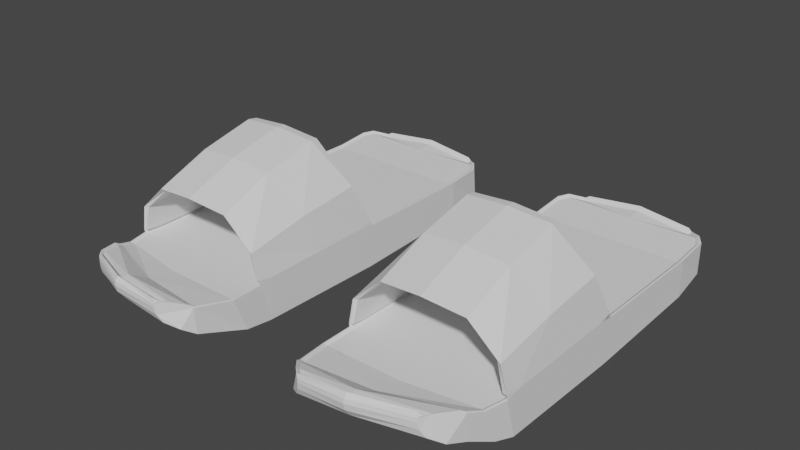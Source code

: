 # Source: sandal.blend  (saved by Blender 3.1.7; exported with 4.5.12 LTS)
import bpy
from mathutils import Matrix  # noqa: F401  (used for matrix-valued properties, if any)

bpy.ops.wm.read_factory_settings(use_empty=True)
scene = bpy.context.scene
scene.name = 'Scene'

# ---- collections
col_collection = bpy.data.collections.new('Collection'); scene.collection.children.link(col_collection)

# ---- world
world_world = bpy.data.worlds.new('World'); scene.world = world_world
world_world.use_nodes = True; world_world.node_tree.nodes.clear()
_N = world_world.node_tree.nodes; _L = world_world.node_tree.links
n0 = _N.new('ShaderNodeOutputWorld'); n0.name = 'World Output'; n0.location = (300, 300)
n1 = _N.new('ShaderNodeBackground'); n1.name = 'Background'; n1.location = (10, 300)
n1.inputs[0].default_value = (0.05088, 0.05088, 0.05088, 1.0)
_L.new(n1.outputs[0], n0.inputs[0])
n0.is_active_output = True
world_world.color = (0.05088, 0.05088, 0.05088)
world_world.use_sun_shadow = False
world_world.sun_shadow_jitter_overblur = 0.0

# ---- meshes
me_cube_001 = bpy.data.meshes.new('Cube.001')
me_cube_001.from_pydata([(0.9412, -0.5193, -0.4669), (1.0, 0.1628, -0.6959), (1.0, 0.7579, -0.5682), (0.888, -0.6521, 0.04623), (1.0, -0.4403, -0.5885), (0.955, 0.9482, -0.4158), (1.0, -0.1387, -0.6422), (1.0, -0.1591, 0.7946), (0.653, -0.8071, 1.089), (0.6469, -0.8091, 0.9637), (0.8428, -0.7447, 0.316), (0.6594, -0.8051, 0.7569), (0.7096, -0.7893, 0.5199), (0.6744, 1.027, 0.4549), (0.6854, 1.025, 0.5996), (0.9492, 0.9507, -0.4053), (0.674, 1.027, 0.2875), (0.8027, 1.001, -0.1886), (0.7082, 1.02, 0.06495), (0.0, -0.5674, -0.4669), (0.0, 0.1628, -0.6959), (0.0, 0.7579, -0.5682), (0.0, -0.7554, 0.04623), (0.0, -0.4403, -0.5885), (0.0, 0.9345, -0.4158), (0.0, -0.1387, -0.6422), (0.0, -0.8868, 1.376), (0.0, -0.9017, 1.241), (0.0, -0.8399, 0.4689), (0.0, -0.875, 0.6727), (0.0, -0.8987, 0.9098), (0.0, -0.9046, 1.117), (0.0, 1.03, 0.9184), (0.0, 1.062, 0.7577), (0.0, 1.066, 0.6131), (0.0, 0.9378, -0.4053), (0.0, 1.014, -0.03046), (0.0, 1.053, 0.2231), (0.0, 1.066, 0.4456), (0.9492, -0.4829, 0.6717), (0.8899, -0.5753, 0.6662), (0.0, -0.6234, 0.6662), (0.9492, 0.7336, 0.6536), (0.9492, 0.1684, 0.6973), (0.0, 0.1684, 0.6973), (0.9492, 0.8908, 0.7497), (0.0, 0.7336, 0.6536), (0.8358, -0.6468, 0.8577), (0.0, -0.748, 0.8577), (0.9492, -0.1573, 0.6845), (0.0, -0.4829, 0.6717), (0.0, 0.8908, 0.7497), (0.0, -0.1573, 0.6845), (0.72, -0.7614, 1.107), (0.8177, -0.6733, 0.9809), (0.0, -0.8385, 1.257), (0.6585, -0.7822, 1.104), (0.0, -0.87, 1.254), (0.0, 0.9345, 0.7817), (0.874, 0.9433, 0.7817), (0.7343, 0.987, 0.6508), (0.0, -0.7755, 0.9809), (0.0, 1.007, 0.8057), (0.9073, -0.5838, 0.7125), (0.9406, -0.5822, 0.6891), (0.9239, -0.5848, 0.7326), (0.9361, -0.5842, 0.724), (1.0, 0.173, 0.7362), (0.9688, 0.1703, 0.7399), (1.0, 0.1062, 0.8051), (0.9962, 0.1692, 0.8747), (0.9958, 0.1728, 0.7629), (0.9844, 0.1718, 0.7642), (1.0, 0.751, 0.6914), (0.9687, 0.7401, 0.6956), (0.9958, 0.7494, 0.7182), (0.9844, 0.7454, 0.7198), (0.8507, -0.6443, 0.8857), (0.8835, -0.6581, 0.8847), (0.8669, -0.6514, 0.9169), (0.8789, -0.6565, 0.9166), (0.9718, -0.4868, 0.7206), (1.0, -0.4884, 0.6955), (0.9939, -0.4921, 0.8486), (1.0, -0.4244, 0.7842), (0.9859, -0.4888, 0.7396), (0.9962, -0.4893, 0.7304), (0.9975, 0.9132, 0.7904), (0.9685, 0.8985, 0.7919), (0.9945, 0.9105, 0.8165), (0.9839, 0.9051, 0.8171), (0.8517, -0.6749, 1.009), (0.8341, -0.6779, 1.024), (0.8531, -0.6793, 1.043), (0.8467, -0.6804, 1.049), (0.7312, -0.7662, 1.148), (0.725, -0.7737, 1.159), (0.7383, -0.7707, 1.178), (0.736, -0.7734, 1.182), (0.6686, -0.8022, 1.155), (0.6675, -0.7873, 1.145), (0.6212, -0.8035, 1.239), (0.6743, -0.7984, 1.179), (0.6739, -0.7929, 1.175), (0.9211, 0.9416, 0.8191), (0.8896, 0.9511, 0.8221), (0.9154, 0.9513, 0.8469), (0.9039, 0.9548, 0.848), (0.7457, 0.9957, 0.6935), (0.6912, 1.024, 0.6117), (0.6976, 1.011, 0.7739), (0.7449, 1.004, 0.7069), (0.725, 1.015, 0.677), (-1.0, -0.5674, -0.4669), (-1.0, 0.1628, -0.6959), (-1.0, 0.7579, -0.5682), (-0.8995, -0.7857, 0.04623), (-1.0, -0.4403, -0.5885), (-0.955, 0.9482, -0.4158), (-1.0, -0.1387, -0.6422), (-1.0, -0.1591, 0.7946), (-0.6174, -0.894, 1.089), (-0.6105, -0.8956, 0.9637), (-0.8306, -0.8417, 0.316), (-0.6245, -0.8923, 0.7569), (-0.6807, -0.8792, 0.5199), (-0.6744, 1.027, 0.4549), (-0.6854, 1.025, 0.5996), (-0.9492, 0.9507, -0.4053), (-0.674, 1.027, 0.2875), (-0.8027, 1.001, -0.1886), (-0.7082, 1.02, 0.06495), (-0.9492, -0.4829, 0.6717), (-0.9492, -0.6234, 0.6662), (-0.9492, 0.7336, 0.6536), (-0.9492, 0.1684, 0.6973), (-0.9492, 0.8908, 0.7497), (-0.8499, -0.7778, 0.8577), (-0.9492, -0.1573, 0.6845), (-0.7023, -0.8521, 1.107), (-0.8212, -0.8031, 0.9809), (-0.633, -0.8696, 1.104), (-0.874, 0.9433, 0.7817), (-0.7343, 0.987, 0.6508), (-0.9668, -0.632, 0.7125), (-1.0, -0.6303, 0.6891), (-0.9834, -0.6329, 0.7326), (-0.9955, -0.6323, 0.724), (-1.0, 0.173, 0.7362), (-0.9688, 0.1703, 0.7399), (-1.0, 0.1062, 0.8051), (-0.9962, 0.1692, 0.8747), (-0.9958, 0.1728, 0.7629), (-0.9844, 0.1718, 0.7642), (-1.0, 0.751, 0.6914), (-0.9687, 0.7401, 0.6956), (-0.9958, 0.7494, 0.7182), (-0.9844, 0.7454, 0.7198), (-0.8657, -0.7761, 0.8857), (-0.8925, -0.7914, 0.8847), (-0.8788, -0.7839, 0.9169), (-0.8887, -0.7895, 0.9166), (-0.9718, -0.4868, 0.7206), (-1.0, -0.4884, 0.6955), (-0.9939, -0.4921, 0.8486), (-1.0, -0.4244, 0.7842), (-0.9859, -0.4888, 0.7396), (-0.9962, -0.4893, 0.7304), (-0.9975, 0.9132, 0.7904), (-0.9685, 0.8985, 0.7919), (-0.9945, 0.9105, 0.8165), (-0.9839, 0.9051, 0.8171), (-0.8542, -0.8064, 1.009), (-0.8356, -0.8085, 1.024), (-0.8539, -0.8108, 1.043), (-0.8471, -0.8116, 1.049), (-0.7114, -0.8574, 1.148), (-0.7022, -0.8645, 1.159), (-0.7166, -0.8622, 1.178), (-0.7133, -0.8648, 1.182), (-0.6348, -0.8899, 1.155), (-0.6398, -0.8751, 1.145), (-0.5874, -0.8888, 1.239), (-0.642, -0.8864, 1.179), (-0.6438, -0.881, 1.175), (-0.9211, 0.9416, 0.8191), (-0.8896, 0.9511, 0.8221), (-0.9154, 0.9513, 0.8469), (-0.9039, 0.9548, 0.848), (-0.7457, 0.9957, 0.6935), (-0.6912, 1.024, 0.6117), (-0.6976, 1.011, 0.7739), (-0.7449, 1.004, 0.7069), (-0.725, 1.015, 0.677), (0.5323, -0.009247, 3.693), (0.5323, -0.5049, 2.595), (1.0, -0.1591, 0.7946), (0.5323, -0.2618, 3.281), (0.9175, -0.2104, 2.038), (0.9175, -0.4982, 1.688), (0.9175, 0.08211, 2.25), (-5.294e-23, -0.02189, 3.825), (-5.294e-23, -0.5175, 2.727), (-5.294e-23, -0.2744, 3.413), (1.0, 0.1062, 0.8051), (0.9962, 0.1692, 0.8747), (0.9939, -0.4921, 0.8486), (1.0, -0.4244, 0.7842), (-0.5323, -0.009247, 3.693), (-0.5323, -0.5049, 2.595), (-1.0, -0.1591, 0.7946), (-0.5323, -0.2618, 3.281), (-0.9175, -0.2104, 2.038), (-0.9175, -0.4982, 1.688), (-0.9175, 0.08211, 2.25), (-1.0, 0.1062, 0.8051), (-0.9962, 0.1692, 0.8747), (-0.9939, -0.4921, 0.8486), (-1.0, -0.4244, 0.7842), (0.5123, 0.02931, 3.668), (0.5018, -0.4686, 2.579), (0.9501, -0.1574, 0.7913), (0.5033, -0.2259, 3.261), (0.8701, -0.1969, 2.029), (0.8686, -0.4898, 1.682), (0.8694, 0.09229, 2.241), (1.642e-09, 0.02075, 3.799), (-8.361e-10, -0.4704, 2.71), (9.703e-10, -0.2296, 3.391), (0.9501, 0.1073, 0.802), (0.9463, 0.1703, 0.8717), (0.9441, -0.4899, 0.8449), (0.9502, -0.4222, 0.7805), (-0.5123, 0.02931, 3.668), (-0.5018, -0.4686, 2.579), (-0.9501, -0.1574, 0.7913), (-0.5033, -0.2259, 3.261), (-0.8701, -0.1969, 2.029), (-0.8686, -0.4898, 1.682), (-0.8694, 0.09229, 2.241), (-0.9501, 0.1073, 0.802), (-0.9463, 0.1703, 0.8717), (-0.9441, -0.4899, 0.8449), (-0.9502, -0.4222, 0.7805)], [], [(88, 105, 59, 45), (23, 4, 0, 19), (0, 64, 78, 3), (21, 2, 1, 20), (24, 5, 2, 21), (3, 78, 91, 96, 99, 8, 9, 11, 12, 10), (92, 77, 47, 54), (19, 0, 3, 22), (77, 63, 40, 47), (15, 17, 18, 16, 13, 14, 109, 104, 87, 5), (25, 6, 4, 23), (38, 34, 13, 16), (20, 1, 6, 25), (7, 69, 68, 43, 49), (22, 3, 10, 28), (28, 10, 12, 29), (29, 12, 11, 30), (30, 11, 9, 31), (105, 108, 60, 59), (108, 110, 32, 62, 60), (33, 14, 13, 34), (1, 67, 70, 69, 7, 6), (6, 7, 84, 83, 82, 4), (35, 15, 5, 24), (18, 37, 38, 16), (17, 36, 37, 18), (15, 35, 36, 17), (74, 88, 45, 42), (26, 101, 100, 56, 57), (95, 92, 54, 53), (99, 101, 26, 27, 8), (5, 87, 73, 2), (100, 95, 53, 56), (4, 82, 64, 0), (32, 110, 109, 14, 33), (9, 8, 27, 31), (81, 84, 7, 49, 39), (52, 49, 43, 44), (58, 59, 60, 62), (59, 58, 51, 45), (53, 55, 57, 56), (54, 61, 55, 53), (49, 52, 50, 39), (40, 41, 48, 47), (45, 51, 46, 42), (42, 46, 44, 43), (39, 50, 41, 40), (47, 48, 61, 54), (68, 74, 42, 43), (2, 73, 67, 1), (67, 71, 72, 68, 69, 70), (81, 85, 86, 82, 83, 84), (99, 102, 101), (102, 103, 101), (103, 100, 101), (108, 111, 110), (111, 112, 110), (112, 109, 110), (81, 63, 65, 85), (85, 65, 66, 86), (86, 66, 64, 82), (74, 68, 72, 76), (76, 72, 71, 75), (75, 71, 67, 73), (88, 74, 76, 90), (90, 76, 75, 89), (89, 75, 73, 87), (63, 77, 79, 65), (65, 79, 80, 66), (66, 80, 78, 64), (96, 91, 93, 98), (98, 93, 94, 97), (97, 94, 92, 95), (99, 96, 98, 102), (102, 98, 97, 103), (103, 97, 95, 100), (91, 78, 80, 93), (93, 80, 79, 94), (94, 79, 77, 92), (104, 109, 112, 106), (106, 112, 111, 107), (107, 111, 108, 105), (87, 104, 106, 89), (89, 106, 107, 90), (90, 107, 105, 88), (63, 81, 39, 40), (169, 136, 142, 186), (23, 19, 113, 117), (113, 116, 159, 145), (21, 20, 114, 115), (24, 21, 115, 118), (116, 123, 125, 124, 122, 121, 180, 177, 172, 159), (173, 140, 137, 158), (19, 22, 116, 113), (158, 137, 133, 144), (128, 118, 168, 185, 190, 127, 126, 129, 131, 130), (25, 23, 117, 119), (38, 129, 126, 34), (20, 25, 119, 114), (120, 138, 135, 149, 150), (22, 28, 123, 116), (28, 29, 125, 123), (29, 30, 124, 125), (30, 31, 122, 124), (186, 142, 143, 189), (189, 143, 62, 32, 191), (33, 34, 126, 127), (114, 119, 120, 150, 151, 148), (119, 117, 163, 164, 165, 120), (35, 24, 118, 128), (131, 129, 38, 37), (130, 131, 37, 36), (128, 130, 36, 35), (155, 134, 136, 169), (26, 57, 141, 181, 182), (176, 139, 140, 173), (180, 121, 27, 26, 182), (118, 115, 154, 168), (181, 141, 139, 176), (117, 113, 145, 163), (32, 33, 127, 190, 191), (122, 31, 27, 121), (162, 132, 138, 120, 165), (52, 44, 135, 138), (58, 62, 143, 142), (142, 136, 51, 58), (139, 141, 57, 55), (140, 139, 55, 61), (138, 132, 50, 52), (133, 137, 48, 41), (136, 134, 46, 51), (134, 135, 44, 46), (132, 133, 41, 50), (137, 140, 61, 48), (149, 135, 134, 155), (115, 114, 148, 154), (148, 151, 150, 149, 153, 152), (162, 165, 164, 163, 167, 166), (180, 182, 183), (183, 182, 184), (184, 182, 181), (189, 191, 192), (192, 191, 193), (193, 191, 190), (162, 166, 146, 144), (166, 167, 147, 146), (167, 163, 145, 147), (155, 157, 153, 149), (157, 156, 152, 153), (156, 154, 148, 152), (169, 171, 157, 155), (171, 170, 156, 157), (170, 168, 154, 156), (144, 146, 160, 158), (146, 147, 161, 160), (147, 145, 159, 161), (177, 179, 174, 172), (179, 178, 175, 174), (178, 176, 173, 175), (180, 183, 179, 177), (183, 184, 178, 179), (184, 181, 176, 178), (172, 174, 161, 159), (174, 175, 160, 161), (175, 173, 158, 160), (185, 187, 193, 190), (187, 188, 192, 193), (188, 186, 189, 192), (168, 170, 187, 185), (170, 171, 188, 187), (171, 169, 186, 188), (144, 133, 132, 162), (196, 204, 205, 200, 198), (198, 200, 194, 197), (199, 198, 197, 195), (206, 207, 196, 198, 199), (197, 194, 201, 203), (195, 197, 203, 202), (210, 212, 214, 216, 215), (212, 211, 208, 214), (213, 209, 211, 212), (217, 213, 212, 210, 218), (211, 203, 201, 208), (209, 202, 203, 211), (221, 223, 225, 230, 229), (223, 222, 219, 225), (224, 220, 222, 223), (231, 224, 223, 221, 232), (222, 228, 226, 219), (220, 227, 228, 222), (235, 240, 241, 239, 237), (237, 239, 233, 236), (238, 237, 236, 234), (242, 243, 235, 237, 238), (236, 233, 226, 228), (234, 236, 228, 227), (199, 195, 220, 224), (194, 200, 225, 219), (201, 194, 219, 226), (195, 202, 227, 220), (205, 204, 229, 230), (207, 206, 231, 232), (204, 196, 221, 229), (200, 205, 230, 225), (196, 207, 232, 221), (206, 199, 224, 231), (209, 213, 238, 234), (214, 208, 233, 239), (208, 201, 226, 233), (202, 209, 234, 227), (215, 216, 241, 240), (217, 218, 243, 242), (210, 215, 240, 235), (216, 214, 239, 241), (218, 210, 235, 243), (213, 217, 242, 238)])
_uv = me_cube_001.uv_layers.new(name='UVMap')
_uv.uv.foreach_set('vector', [0.625, 0.5257, 0.625, 0.5214, 0.625, 0.5214, 0.625, 0.5257, 0.25, 0.6881, 0.375, 0.6881, 0.375, 0.7045, 0.25, 0.7045, 0.375, 0.7045, 0.6075, 0.7045, 0.6016, 0.7319, 0.375, 0.7319, 0.25, 0.5526, 0.375, 0.5526, 0.375, 0.6122, 0.25, 0.6122, 0.25, 0.5257, 0.375, 0.5257, 0.375, 0.5526, 0.25, 0.5526, 0.375, 0.7319, 0.6016, 0.7319, 0.6104, 0.7351, 0.5765, 0.7449, 0.541, 0.7491, 0.5134, 0.75, 0.4753, 0.75, 0.4252, 0.7485, 0.3885, 0.7449, 0.375, 0.7402, 0.625, 0.7366, 0.625, 0.7315, 0.625, 0.7319, 0.625, 0.7366, 0.25, 0.7045, 0.375, 0.7045, 0.375, 0.7319, 0.25, 0.7319, 0.625, 0.7308, 0.625, 0.7051, 0.625, 0.7045, 0.625, 0.7319, 0.375, 0.525, 0.384, 0.5123, 0.4295, 0.5031, 0.507, 0.5, 0.5695, 0.5, 0.5973, 0.5029, 0.5988, 0.5035, 0.6159, 0.5213, 0.6111, 0.5257, 0.375, 0.5257, 0.25, 0.6502, 0.375, 0.6502, 0.375, 0.6881, 0.25, 0.6881, 0.507, 0.375, 0.5695, 0.375, 0.5695, 0.5, 0.507, 0.5, 0.25, 0.6122, 0.375, 0.6122, 0.375, 0.6502, 0.25, 0.6502, 0.625, 0.6502, 0.625, 0.6199, 0.625, 0.6122, 0.625, 0.6122, 0.625, 0.6502, 0.25, 0.7319, 0.375, 0.7319, 0.375, 0.7402, 0.25, 0.7402, 0.25, 0.7402, 0.375, 0.7402, 0.375, 0.7464, 0.25, 0.7464, 0.25, 0.7464, 0.375, 0.7464, 0.375, 0.75, 0.25, 0.75, 0.4121, 0.875, 0.4121, 0.75, 0.4753, 0.75, 0.4753, 0.875, 0.625, 0.5214, 0.6176, 0.5107, 0.6176, 0.5107, 0.625, 0.5214, 0.625, 0.5, 0.625, 0.4892, 0.625, 0.375, 0.625, 0.375, 0.625, 0.5, 0.5904, 0.375, 0.5904, 0.5, 0.5695, 0.5, 0.5695, 0.375, 0.375, 0.6122, 0.6131, 0.6122, 0.6366, 0.6126, 0.625, 0.6199, 0.625, 0.6502, 0.375, 0.6502, 0.375, 0.6502, 0.625, 0.6502, 0.625, 0.6804, 0.6367, 0.688, 0.6093, 0.6881, 0.375, 0.6881, 0.25, 0.525, 0.375, 0.525, 0.375, 0.5257, 0.25, 0.5257, 0.4241, 0.5, 0.4241, 0.375, 0.507, 0.375, 0.507, 0.5, 0.375, 0.5093, 0.25, 0.5093, 0.25, 0.5, 0.375, 0.5, 0.375, 0.525, 0.25, 0.525, 0.25, 0.5093, 0.375, 0.5093, 0.625, 0.5526, 0.625, 0.5257, 0.625, 0.5257, 0.625, 0.5526, 0.5547, 0.875, 0.5547, 0.7626, 0.5547, 0.75, 0.5547, 0.75, 0.5547, 0.875, 0.6101, 0.7433, 0.625, 0.7366, 0.625, 0.7366, 0.6101, 0.7433, 0.5339, 0.75, 0.5547, 0.7626, 0.5547, 0.875, 0.5134, 0.875, 0.5134, 0.75, 0.375, 0.5257, 0.6111, 0.5257, 0.6115, 0.5526, 0.375, 0.5526, 0.5692, 0.7482, 0.6101, 0.7433, 0.6101, 0.7433, 0.5692, 0.7482, 0.375, 0.6881, 0.6093, 0.6881, 0.6075, 0.7045, 0.375, 0.7045, 0.625, 0.375, 0.625, 0.4892, 0.593, 0.5, 0.5904, 0.5, 0.5904, 0.375, 0.4753, 0.75, 0.5134, 0.75, 0.5134, 0.875, 0.4753, 0.875, 0.625, 0.6881, 0.625, 0.6804, 0.625, 0.6502, 0.625, 0.6502, 0.625, 0.6881, 0.0, 0.0, 0.0, 0.0, 0.0, 0.0, 0.0, 0.0, 0.75, 0.5214, 0.625, 0.5214, 0.625, 0.5134, 0.75, 0.5134, 0.625, 0.5214, 0.75, 0.5214, 0.75, 0.5257, 0.625, 0.5257, 0.625, 0.75, 0.625, 0.875, 0.5547, 0.875, 0.5547, 0.75, 0.625, 0.7366, 0.75, 0.7366, 0.75, 0.7416, 0.625, 0.7416, 0.0, 0.0, 0.0, 0.0, 0.0, 0.0, 0.0, 0.0, 0.625, 0.7045, 0.75, 0.7045, 0.75, 0.7319, 0.625, 0.7319, 0.625, 0.5257, 0.75, 0.5257, 0.75, 0.5526, 0.625, 0.5526, 0.625, 0.5526, 0.75, 0.5526, 0.75, 0.6122, 0.625, 0.6122, 0.625, 0.6881, 0.75, 0.6881, 0.75, 0.7045, 0.625, 0.7045, 0.625, 0.7319, 0.75, 0.7319, 0.75, 0.7366, 0.625, 0.7366, 0.625, 0.6122, 0.625, 0.5526, 0.625, 0.5526, 0.625, 0.6122, 0.375, 0.5526, 0.6115, 0.5526, 0.6131, 0.6122, 0.375, 0.6122, 0.625, 0.612, 0.625, 0.6122, 0.625, 0.6122, 0.625, 0.6122, 0.625, 0.6199, 0.625, 0.6124, 0.625, 0.6881, 0.625, 0.6881, 0.625, 0.6881, 0.625, 0.6881, 0.625, 0.6879, 0.625, 0.6804, 0.5339, 0.75, 0.5412, 0.75, 0.5547, 0.7626, 0.5412, 0.75, 0.5404, 0.75, 0.5547, 0.7626, 0.5404, 0.75, 0.5317, 0.75, 0.5547, 0.7626, 0.6118, 0.5023, 0.6143, 0.5, 0.625, 0.4892, 0.6143, 0.5, 0.6073, 0.5, 0.625, 0.4892, 0.6073, 0.5, 0.593, 0.5, 0.625, 0.4892, 0.625, 0.6881, 0.625, 0.7049, 0.625, 0.7045, 0.625, 0.6881, 0.625, 0.6881, 0.625, 0.7045, 0.6141, 0.7047, 0.6157, 0.6881, 0.6157, 0.6881, 0.6141, 0.7047, 0.6075, 0.7045, 0.6093, 0.6881, 0.625, 0.5526, 0.625, 0.6122, 0.625, 0.6122, 0.625, 0.5525, 0.625, 0.5525, 0.625, 0.6122, 0.6175, 0.6123, 0.6166, 0.5527, 0.6166, 0.5527, 0.6175, 0.6123, 0.6131, 0.6122, 0.6115, 0.5526, 0.625, 0.5257, 0.625, 0.5526, 0.625, 0.5525, 0.625, 0.5257, 0.625, 0.5257, 0.625, 0.5525, 0.6166, 0.5527, 0.6163, 0.5258, 0.6163, 0.5258, 0.6166, 0.5527, 0.6115, 0.5526, 0.6111, 0.5257, 0.625, 0.7051, 0.625, 0.7308, 0.625, 0.7312, 0.625, 0.7045, 0.625, 0.7045, 0.625, 0.7312, 0.6095, 0.732, 0.6141, 0.7047, 0.6141, 0.7047, 0.6095, 0.732, 0.6016, 0.7319, 0.6075, 0.7045, 0.5765, 0.7449, 0.6104, 0.7351, 0.6153, 0.7358, 0.5886, 0.7443, 0.5886, 0.7443, 0.6153, 0.7358, 0.6251, 0.7364, 0.6095, 0.7434, 0.6095, 0.7434, 0.6251, 0.7364, 0.625, 0.7366, 0.6101, 0.7433, 0.541, 0.7491, 0.5765, 0.7449, 0.5886, 0.7443, 0.5516, 0.7487, 0.5516, 0.7487, 0.5886, 0.7443, 0.6095, 0.7434, 0.5685, 0.7483, 0.5685, 0.7483, 0.6095, 0.7434, 0.6101, 0.7433, 0.5692, 0.7482, 0.6104, 0.7351, 0.6016, 0.7319, 0.6095, 0.732, 0.6153, 0.7358, 0.6153, 0.7358, 0.6095, 0.732, 0.625, 0.7312, 0.6251, 0.7364, 0.6251, 0.7364, 0.625, 0.7312, 0.625, 0.7315, 0.625, 0.7366, 0.6159, 0.5213, 0.5988, 0.5035, 0.6068, 0.5069, 0.6198, 0.521, 0.6198, 0.521, 0.6068, 0.5069, 0.6172, 0.5101, 0.6251, 0.5217, 0.6251, 0.5217, 0.6172, 0.5101, 0.6176, 0.5107, 0.625, 0.5214, 0.6111, 0.5257, 0.6159, 0.5213, 0.6198, 0.521, 0.6163, 0.5258, 0.6163, 0.5258, 0.6198, 0.521, 0.6251, 0.5217, 0.625, 0.5257, 0.625, 0.5257, 0.6251, 0.5217, 0.625, 0.5214, 0.625, 0.5257, 0.625, 0.7049, 0.625, 0.6881, 0.625, 0.6881, 0.625, 0.7045, 0.625, 0.5257, 0.625, 0.5257, 0.625, 0.5214, 0.625, 0.5214, 0.25, 0.6881, 0.25, 0.7045, 0.375, 0.7045, 0.375, 0.6881, 0.375, 0.7045, 0.375, 0.7319, 0.6016, 0.7319, 0.6075, 0.7045, 0.25, 0.5526, 0.25, 0.6122, 0.375, 0.6122, 0.375, 0.5526, 0.25, 0.5257, 0.25, 0.5526, 0.375, 0.5526, 0.375, 0.5257, 0.375, 0.7319, 0.375, 0.7402, 0.3885, 0.7449, 0.4252, 0.7485, 0.4753, 0.75, 0.5134, 0.75, 0.541, 0.7491, 0.5765, 0.7449, 0.6104, 0.7351, 0.6016, 0.7319, 0.625, 0.7366, 0.625, 0.7366, 0.625, 0.7319, 0.625, 0.7315, 0.25, 0.7045, 0.25, 0.7319, 0.375, 0.7319, 0.375, 0.7045, 0.625, 0.7308, 0.625, 0.7319, 0.625, 0.7045, 0.625, 0.7051, 0.375, 0.525, 0.375, 0.5257, 0.6111, 0.5257, 0.6159, 0.5213, 0.5988, 0.5035, 0.5973, 0.5029, 0.5695, 0.5, 0.507, 0.5, 0.4295, 0.5031, 0.384, 0.5123, 0.25, 0.6502, 0.25, 0.6881, 0.375, 0.6881, 0.375, 0.6502, 0.507, 0.375, 0.507, 0.5, 0.5695, 0.5, 0.5695, 0.375, 0.25, 0.6122, 0.25, 0.6502, 0.375, 0.6502, 0.375, 0.6122, 0.625, 0.6502, 0.625, 0.6502, 0.625, 0.6122, 0.625, 0.6122, 0.625, 0.6199, 0.25, 0.7319, 0.25, 0.7402, 0.375, 0.7402, 0.375, 0.7319, 0.25, 0.7402, 0.25, 0.7464, 0.375, 0.7464, 0.375, 0.7402, 0.25, 0.7464, 0.25, 0.75, 0.375, 0.75, 0.375, 0.7464, 0.4121, 0.875, 0.4753, 0.875, 0.4753, 0.75, 0.4121, 0.75, 0.625, 0.5214, 0.625, 0.5214, 0.6176, 0.5107, 0.6176, 0.5107, 0.625, 0.5, 0.625, 0.5, 0.625, 0.375, 0.625, 0.375, 0.625, 0.4892, 0.5904, 0.375, 0.5695, 0.375, 0.5695, 0.5, 0.5904, 0.5, 0.375, 0.6122, 0.375, 0.6502, 0.625, 0.6502, 0.625, 0.6199, 0.6366, 0.6126, 0.6131, 0.6122, 0.375, 0.6502, 0.375, 0.6881, 0.6093, 0.6881, 0.6367, 0.688, 0.625, 0.6804, 0.625, 0.6502, 0.25, 0.525, 0.25, 0.5257, 0.375, 0.5257, 0.375, 0.525, 0.4241, 0.5, 0.507, 0.5, 0.507, 0.375, 0.4241, 0.375, 0.375, 0.5093, 0.375, 0.5, 0.25, 0.5, 0.25, 0.5093, 0.375, 0.525, 0.375, 0.5093, 0.25, 0.5093, 0.25, 0.525, 0.625, 0.5526, 0.625, 0.5526, 0.625, 0.5257, 0.625, 0.5257, 0.5547, 0.875, 0.5547, 0.875, 0.5547, 0.75, 0.5547, 0.75, 0.5547, 0.7626, 0.6101, 0.7433, 0.6101, 0.7433, 0.625, 0.7366, 0.625, 0.7366, 0.5339, 0.75, 0.5134, 0.75, 0.5134, 0.875, 0.5547, 0.875, 0.5547, 0.7626, 0.375, 0.5257, 0.375, 0.5526, 0.6115, 0.5526, 0.6111, 0.5257, 0.5692, 0.7482, 0.5692, 0.7482, 0.6101, 0.7433, 0.6101, 0.7433, 0.375, 0.6881, 0.375, 0.7045, 0.6075, 0.7045, 0.6093, 0.6881, 0.625, 0.375, 0.5904, 0.375, 0.5904, 0.5, 0.593, 0.5, 0.625, 0.4892, 0.4753, 0.75, 0.4753, 0.875, 0.5134, 0.875, 0.5134, 0.75, 0.625, 0.6881, 0.625, 0.6881, 0.625, 0.6502, 0.625, 0.6502, 0.625, 0.6804, 0.0, 0.0, 0.0, 0.0, 0.0, 0.0, 0.0, 0.0, 0.75, 0.5214, 0.75, 0.5134, 0.625, 0.5134, 0.625, 0.5214, 0.625, 0.5214, 0.625, 0.5257, 0.75, 0.5257, 0.75, 0.5214, 0.625, 0.75, 0.5547, 0.75, 0.5547, 0.875, 0.625, 0.875, 0.625, 0.7366, 0.625, 0.7416, 0.75, 0.7416, 0.75, 0.7366, 0.0, 0.0, 0.0, 0.0, 0.0, 0.0, 0.0, 0.0, 0.625, 0.7045, 0.625, 0.7319, 0.75, 0.7319, 0.75, 0.7045, 0.625, 0.5257, 0.625, 0.5526, 0.75, 0.5526, 0.75, 0.5257, 0.625, 0.5526, 0.625, 0.6122, 0.75, 0.6122, 0.75, 0.5526, 0.625, 0.6881, 0.625, 0.7045, 0.75, 0.7045, 0.75, 0.6881, 0.625, 0.7319, 0.625, 0.7366, 0.75, 0.7366, 0.75, 0.7319, 0.625, 0.6122, 0.625, 0.6122, 0.625, 0.5526, 0.625, 0.5526, 0.375, 0.5526, 0.375, 0.6122, 0.6131, 0.6122, 0.6115, 0.5526, 0.625, 0.612, 0.625, 0.6124, 0.625, 0.6199, 0.625, 0.6122, 0.625, 0.6122, 0.625, 0.6122, 0.625, 0.6881, 0.625, 0.6804, 0.625, 0.6879, 0.625, 0.6881, 0.625, 0.6881, 0.625, 0.6881, 0.5339, 0.75, 0.5547, 0.7626, 0.5412, 0.75, 0.5412, 0.75, 0.5547, 0.7626, 0.5404, 0.75, 0.5404, 0.75, 0.5547, 0.7626, 0.5317, 0.75, 0.6118, 0.5023, 0.625, 0.4892, 0.6143, 0.5, 0.6143, 0.5, 0.625, 0.4892, 0.6073, 0.5, 0.6073, 0.5, 0.625, 0.4892, 0.593, 0.5, 0.625, 0.6881, 0.625, 0.6881, 0.625, 0.7045, 0.625, 0.7049, 0.625, 0.6881, 0.6157, 0.6881, 0.6141, 0.7047, 0.625, 0.7045, 0.6157, 0.6881, 0.6093, 0.6881, 0.6075, 0.7045, 0.6141, 0.7047, 0.625, 0.5526, 0.625, 0.5525, 0.625, 0.6122, 0.625, 0.6122, 0.625, 0.5525, 0.6166, 0.5527, 0.6175, 0.6123, 0.625, 0.6122, 0.6166, 0.5527, 0.6115, 0.5526, 0.6131, 0.6122, 0.6175, 0.6123, 0.625, 0.5257, 0.625, 0.5257, 0.625, 0.5525, 0.625, 0.5526, 0.625, 0.5257, 0.6163, 0.5258, 0.6166, 0.5527, 0.625, 0.5525, 0.6163, 0.5258, 0.6111, 0.5257, 0.6115, 0.5526, 0.6166, 0.5527, 0.625, 0.7051, 0.625, 0.7045, 0.625, 0.7312, 0.625, 0.7308, 0.625, 0.7045, 0.6141, 0.7047, 0.6095, 0.732, 0.625, 0.7312, 0.6141, 0.7047, 0.6075, 0.7045, 0.6016, 0.7319, 0.6095, 0.732, 0.5765, 0.7449, 0.5886, 0.7443, 0.6153, 0.7358, 0.6104, 0.7351, 0.5886, 0.7443, 0.6095, 0.7434, 0.6251, 0.7364, 0.6153, 0.7358, 0.6095, 0.7434, 0.6101, 0.7433, 0.625, 0.7366, 0.6251, 0.7364, 0.541, 0.7491, 0.5516, 0.7487, 0.5886, 0.7443, 0.5765, 0.7449, 0.5516, 0.7487, 0.5685, 0.7483, 0.6095, 0.7434, 0.5886, 0.7443, 0.5685, 0.7483, 0.5692, 0.7482, 0.6101, 0.7433, 0.6095, 0.7434, 0.6104, 0.7351, 0.6153, 0.7358, 0.6095, 0.732, 0.6016, 0.7319, 0.6153, 0.7358, 0.6251, 0.7364, 0.625, 0.7312, 0.6095, 0.732, 0.6251, 0.7364, 0.625, 0.7366, 0.625, 0.7315, 0.625, 0.7312, 0.6159, 0.5213, 0.6198, 0.521, 0.6068, 0.5069, 0.5988, 0.5035, 0.6198, 0.521, 0.6251, 0.5217, 0.6172, 0.5101, 0.6068, 0.5069, 0.6251, 0.5217, 0.625, 0.5214, 0.6176, 0.5107, 0.6172, 0.5101, 0.6111, 0.5257, 0.6163, 0.5258, 0.6198, 0.521, 0.6159, 0.5213, 0.6163, 0.5258, 0.625, 0.5257, 0.6251, 0.5217, 0.6198, 0.521, 0.625, 0.5257, 0.625, 0.5257, 0.625, 0.5214, 0.6251, 0.5217, 0.625, 0.7049, 0.625, 0.7045, 0.625, 0.6881, 0.625, 0.6881, 0.625, 0.6502, 0.625, 0.6199, 0.625, 0.6122, 0.625, 0.6122, 0.625, 0.6502, 0.625, 0.6502, 0.625, 0.6122, 0.625, 0.6122, 0.625, 0.6502, 0.625, 0.6881, 0.625, 0.6502, 0.625, 0.6502, 0.625, 0.6881, 0.625, 0.6881, 0.625, 0.6804, 0.625, 0.6502, 0.625, 0.6502, 0.625, 0.6881, 0.625, 0.6502, 0.625, 0.6122, 0.625, 0.6122, 0.625, 0.6502, 0.625, 0.6881, 0.625, 0.6502, 0.625, 0.6502, 0.625, 0.6881, 0.625, 0.6502, 0.625, 0.6502, 0.625, 0.6122, 0.625, 0.6122, 0.625, 0.6199, 0.625, 0.6502, 0.625, 0.6502, 0.625, 0.6122, 0.625, 0.6122, 0.625, 0.6881, 0.625, 0.6881, 0.625, 0.6502, 0.625, 0.6502, 0.625, 0.6881, 0.625, 0.6881, 0.625, 0.6502, 0.625, 0.6502, 0.625, 0.6804, 0.625, 0.6502, 0.625, 0.6502, 0.625, 0.6122, 0.625, 0.6122, 0.625, 0.6881, 0.625, 0.6881, 0.625, 0.6502, 0.625, 0.6502, 0.625, 0.6502, 0.625, 0.6502, 0.625, 0.6122, 0.625, 0.6122, 0.625, 0.6199, 0.625, 0.6502, 0.625, 0.6502, 0.625, 0.6122, 0.625, 0.6122, 0.625, 0.6881, 0.625, 0.6881, 0.625, 0.6502, 0.625, 0.6502, 0.625, 0.6881, 0.625, 0.6881, 0.625, 0.6502, 0.625, 0.6502, 0.625, 0.6804, 0.625, 0.6502, 0.625, 0.6502, 0.625, 0.6122, 0.625, 0.6122, 0.625, 0.6881, 0.625, 0.6881, 0.625, 0.6502, 0.625, 0.6502, 0.625, 0.6502, 0.625, 0.6199, 0.625, 0.6122, 0.625, 0.6122, 0.625, 0.6502, 0.625, 0.6502, 0.625, 0.6122, 0.625, 0.6122, 0.625, 0.6502, 0.625, 0.6881, 0.625, 0.6502, 0.625, 0.6502, 0.625, 0.6881, 0.625, 0.6881, 0.625, 0.6804, 0.625, 0.6502, 0.625, 0.6502, 0.625, 0.6881, 0.625, 0.6502, 0.625, 0.6122, 0.625, 0.6122, 0.625, 0.6502, 0.625, 0.6881, 0.625, 0.6502, 0.625, 0.6502, 0.625, 0.6881, 0.625, 0.6881, 0.625, 0.6881, 0.625, 0.6881, 0.625, 0.6881, 0.625, 0.6122, 0.625, 0.6122, 0.625, 0.6122, 0.625, 0.6122, 0.625, 0.6122, 0.625, 0.6122, 0.625, 0.6122, 0.625, 0.6122, 0.625, 0.6881, 0.625, 0.6881, 0.625, 0.6881, 0.625, 0.6881, 0.625, 0.6122, 0.625, 0.6199, 0.625, 0.6199, 0.625, 0.6122, 0.625, 0.6804, 0.625, 0.6881, 0.625, 0.6881, 0.625, 0.6804, 0.625, 0.6199, 0.625, 0.6502, 0.625, 0.6502, 0.625, 0.6199, 0.625, 0.6122, 0.625, 0.6122, 0.625, 0.6122, 0.625, 0.6122, 0.625, 0.6502, 0.625, 0.6804, 0.625, 0.6804, 0.625, 0.6502, 0.625, 0.6881, 0.625, 0.6881, 0.625, 0.6881, 0.625, 0.6881, 0.625, 0.6881, 0.625, 0.6881, 0.625, 0.6881, 0.625, 0.6881, 0.625, 0.6122, 0.625, 0.6122, 0.625, 0.6122, 0.625, 0.6122, 0.625, 0.6122, 0.625, 0.6122, 0.625, 0.6122, 0.625, 0.6122, 0.625, 0.6881, 0.625, 0.6881, 0.625, 0.6881, 0.625, 0.6881, 0.625, 0.6199, 0.625, 0.6122, 0.625, 0.6122, 0.625, 0.6199, 0.625, 0.6881, 0.625, 0.6804, 0.625, 0.6804, 0.625, 0.6881, 0.625, 0.6502, 0.625, 0.6199, 0.625, 0.6199, 0.625, 0.6502, 0.625, 0.6122, 0.625, 0.6122, 0.625, 0.6122, 0.625, 0.6122, 0.625, 0.6804, 0.625, 0.6502, 0.625, 0.6502, 0.625, 0.6804, 0.625, 0.6881, 0.625, 0.6881, 0.625, 0.6881, 0.625, 0.6881])
me_cube_001.use_remesh_fix_poles = True
me_cube_001.use_remesh_preserve_attributes = False
me_cube_001.update()
me_cube_002 = bpy.data.meshes.new('Cube.002')
me_cube_002.from_pydata([(0.9412, -0.5193, -0.4669), (1.0, 0.1628, -0.6959), (1.0, 0.7579, -0.5682), (0.888, -0.6521, 0.04623), (1.0, -0.4403, -0.5885), (0.955, 0.9482, -0.4158), (1.0, -0.1387, -0.6422), (1.0, -0.1591, 0.7946), (0.653, -0.8071, 1.089), (0.6469, -0.8091, 0.9637), (0.8428, -0.7447, 0.316), (0.6594, -0.8051, 0.7569), (0.7096, -0.7893, 0.5199), (0.6744, 1.027, 0.4549), (0.6854, 1.025, 0.5996), (0.9492, 0.9507, -0.4053), (0.674, 1.027, 0.2875), (0.8027, 1.001, -0.1886), (0.7082, 1.02, 0.06495), (0.0, -0.5674, -0.4669), (0.0, 0.1628, -0.6959), (0.0, 0.7579, -0.5682), (0.0, -0.7554, 0.04623), (0.0, -0.4403, -0.5885), (0.0, 0.9345, -0.4158), (0.0, -0.1387, -0.6422), (0.0, -0.8868, 1.376), (0.0, -0.9017, 1.241), (0.0, -0.8399, 0.4689), (0.0, -0.875, 0.6727), (0.0, -0.8987, 0.9098), (0.0, -0.9046, 1.117), (0.0, 1.03, 0.9184), (0.0, 1.062, 0.7577), (0.0, 1.066, 0.6131), (0.0, 0.9378, -0.4053), (0.0, 1.014, -0.03046), (0.0, 1.053, 0.2231), (0.0, 1.066, 0.4456), (0.9492, -0.4829, 0.6717), (0.8899, -0.5753, 0.6662), (0.0, -0.6234, 0.6662), (0.9492, 0.7336, 0.6536), (0.9492, 0.1684, 0.6973), (0.0, 0.1684, 0.6973), (0.9492, 0.8908, 0.7497), (0.0, 0.7336, 0.6536), (0.8358, -0.6468, 0.8577), (0.0, -0.748, 0.8577), (0.9492, -0.1573, 0.6845), (0.0, -0.4829, 0.6717), (0.0, 0.8908, 0.7497), (0.0, -0.1573, 0.6845), (0.72, -0.7614, 1.107), (0.8177, -0.6733, 0.9809), (0.0, -0.8385, 1.257), (0.6585, -0.7822, 1.104), (0.0, -0.87, 1.254), (0.0, 0.9345, 0.7817), (0.874, 0.9433, 0.7817), (0.7343, 0.987, 0.6508), (0.0, -0.7755, 0.9809), (0.0, 1.007, 0.8057), (0.9073, -0.5838, 0.7125), (0.9406, -0.5822, 0.6891), (0.9239, -0.5848, 0.7326), (0.9361, -0.5842, 0.724), (1.0, 0.173, 0.7362), (0.9688, 0.1703, 0.7399), (1.0, 0.1062, 0.8051), (0.9962, 0.1692, 0.8747), (0.9958, 0.1728, 0.7629), (0.9844, 0.1718, 0.7642), (1.0, 0.751, 0.6914), (0.9687, 0.7401, 0.6956), (0.9958, 0.7494, 0.7182), (0.9844, 0.7454, 0.7198), (0.8507, -0.6443, 0.8857), (0.8835, -0.6581, 0.8847), (0.8669, -0.6514, 0.9169), (0.8789, -0.6565, 0.9166), (0.9718, -0.4868, 0.7206), (1.0, -0.4884, 0.6955), (0.9939, -0.4921, 0.8486), (1.0, -0.4244, 0.7842), (0.9859, -0.4888, 0.7396), (0.9962, -0.4893, 0.7304), (0.9975, 0.9132, 0.7904), (0.9685, 0.8985, 0.7919), (0.9945, 0.9105, 0.8165), (0.9839, 0.9051, 0.8171), (0.8517, -0.6749, 1.009), (0.8341, -0.6779, 1.024), (0.8531, -0.6793, 1.043), (0.8467, -0.6804, 1.049), (0.7312, -0.7662, 1.148), (0.725, -0.7737, 1.159), (0.7383, -0.7707, 1.178), (0.736, -0.7734, 1.182), (0.6686, -0.8022, 1.155), (0.6675, -0.7873, 1.145), (0.6212, -0.8035, 1.239), (0.6743, -0.7984, 1.179), (0.6739, -0.7929, 1.175), (0.9211, 0.9416, 0.8191), (0.8896, 0.9511, 0.8221), (0.9154, 0.9513, 0.8469), (0.9039, 0.9548, 0.848), (0.7457, 0.9957, 0.6935), (0.6912, 1.024, 0.6117), (0.6976, 1.011, 0.7739), (0.7449, 1.004, 0.7069), (0.725, 1.015, 0.677), (-1.0, -0.5674, -0.4669), (-1.0, 0.1628, -0.6959), (-1.0, 0.7579, -0.5682), (-0.8995, -0.7857, 0.04623), (-1.0, -0.4403, -0.5885), (-0.955, 0.9482, -0.4158), (-1.0, -0.1387, -0.6422), (-1.0, -0.1591, 0.7946), (-0.6174, -0.894, 1.089), (-0.6105, -0.8956, 0.9637), (-0.8306, -0.8417, 0.316), (-0.6245, -0.8923, 0.7569), (-0.6807, -0.8792, 0.5199), (-0.6744, 1.027, 0.4549), (-0.6854, 1.025, 0.5996), (-0.9492, 0.9507, -0.4053), (-0.674, 1.027, 0.2875), (-0.8027, 1.001, -0.1886), (-0.7082, 1.02, 0.06495), (-0.9492, -0.4829, 0.6717), (-0.9492, -0.6234, 0.6662), (-0.9492, 0.7336, 0.6536), (-0.9492, 0.1684, 0.6973), (-0.9492, 0.8908, 0.7497), (-0.8499, -0.7778, 0.8577), (-0.9492, -0.1573, 0.6845), (-0.7023, -0.8521, 1.107), (-0.8212, -0.8031, 0.9809), (-0.633, -0.8696, 1.104), (-0.874, 0.9433, 0.7817), (-0.7343, 0.987, 0.6508), (-0.9668, -0.632, 0.7125), (-1.0, -0.6303, 0.6891), (-0.9834, -0.6329, 0.7326), (-0.9955, -0.6323, 0.724), (-1.0, 0.173, 0.7362), (-0.9688, 0.1703, 0.7399), (-1.0, 0.1062, 0.8051), (-0.9962, 0.1692, 0.8747), (-0.9958, 0.1728, 0.7629), (-0.9844, 0.1718, 0.7642), (-1.0, 0.751, 0.6914), (-0.9687, 0.7401, 0.6956), (-0.9958, 0.7494, 0.7182), (-0.9844, 0.7454, 0.7198), (-0.8657, -0.7761, 0.8857), (-0.8925, -0.7914, 0.8847), (-0.8788, -0.7839, 0.9169), (-0.8887, -0.7895, 0.9166), (-0.9718, -0.4868, 0.7206), (-1.0, -0.4884, 0.6955), (-0.9939, -0.4921, 0.8486), (-1.0, -0.4244, 0.7842), (-0.9859, -0.4888, 0.7396), (-0.9962, -0.4893, 0.7304), (-0.9975, 0.9132, 0.7904), (-0.9685, 0.8985, 0.7919), (-0.9945, 0.9105, 0.8165), (-0.9839, 0.9051, 0.8171), (-0.8542, -0.8064, 1.009), (-0.8356, -0.8085, 1.024), (-0.8539, -0.8108, 1.043), (-0.8471, -0.8116, 1.049), (-0.7114, -0.8574, 1.148), (-0.7022, -0.8645, 1.159), (-0.7166, -0.8622, 1.178), (-0.7133, -0.8648, 1.182), (-0.6348, -0.8899, 1.155), (-0.6398, -0.8751, 1.145), (-0.5874, -0.8888, 1.239), (-0.642, -0.8864, 1.179), (-0.6438, -0.881, 1.175), (-0.9211, 0.9416, 0.8191), (-0.8896, 0.9511, 0.8221), (-0.9154, 0.9513, 0.8469), (-0.9039, 0.9548, 0.848), (-0.7457, 0.9957, 0.6935), (-0.6912, 1.024, 0.6117), (-0.6976, 1.011, 0.7739), (-0.7449, 1.004, 0.7069), (-0.725, 1.015, 0.677), (0.5323, -0.009247, 3.693), (0.5323, -0.5049, 2.595), (1.0, -0.1591, 0.7946), (0.5323, -0.2618, 3.281), (0.9175, -0.2104, 2.038), (0.9175, -0.4982, 1.688), (0.9175, 0.08211, 2.25), (0.0, -0.02189, 3.825), (0.0, -0.5175, 2.727), (0.0, -0.2744, 3.413), (1.0, 0.1062, 0.8051), (0.9962, 0.1692, 0.8747), (0.9939, -0.4921, 0.8486), (1.0, -0.4244, 0.7842), (-0.5323, -0.009247, 3.693), (-0.5323, -0.5049, 2.595), (-1.0, -0.1591, 0.7946), (-0.5323, -0.2618, 3.281), (-0.9175, -0.2104, 2.038), (-0.9175, -0.4982, 1.688), (-0.9175, 0.08211, 2.25), (-1.0, 0.1062, 0.8051), (-0.9962, 0.1692, 0.8747), (-0.9939, -0.4921, 0.8486), (-1.0, -0.4244, 0.7842), (0.5123, 0.02931, 3.668), (0.5018, -0.4686, 2.579), (0.9501, -0.1574, 0.7913), (0.5033, -0.2259, 3.261), (0.8701, -0.1969, 2.029), (0.8686, -0.4898, 1.682), (0.8694, 0.09229, 2.241), (1.642e-09, 0.02075, 3.799), (-8.361e-10, -0.4704, 2.71), (9.703e-10, -0.2296, 3.391), (0.9501, 0.1073, 0.802), (0.9463, 0.1703, 0.8717), (0.9441, -0.4899, 0.8449), (0.9502, -0.4222, 0.7805), (-0.5123, 0.02931, 3.668), (-0.5018, -0.4686, 2.579), (-0.9501, -0.1574, 0.7913), (-0.5033, -0.2259, 3.261), (-0.8701, -0.1969, 2.029), (-0.8686, -0.4898, 1.682), (-0.8694, 0.09229, 2.241), (-0.9501, 0.1073, 0.802), (-0.9463, 0.1703, 0.8717), (-0.9441, -0.4899, 0.8449), (-0.9502, -0.4222, 0.7805)], [], [(88, 105, 59, 45), (23, 4, 0, 19), (0, 64, 78, 3), (21, 2, 1, 20), (24, 5, 2, 21), (3, 78, 91, 96, 99, 8, 9, 11, 12, 10), (92, 77, 47, 54), (19, 0, 3, 22), (77, 63, 40, 47), (15, 17, 18, 16, 13, 14, 109, 104, 87, 5), (25, 6, 4, 23), (38, 34, 13, 16), (20, 1, 6, 25), (7, 69, 68, 43, 49), (22, 3, 10, 28), (28, 10, 12, 29), (29, 12, 11, 30), (30, 11, 9, 31), (105, 108, 60, 59), (108, 110, 32, 62, 60), (33, 14, 13, 34), (1, 67, 70, 69, 7, 6), (6, 7, 84, 83, 82, 4), (35, 15, 5, 24), (18, 37, 38, 16), (17, 36, 37, 18), (15, 35, 36, 17), (74, 88, 45, 42), (26, 101, 100, 56, 57), (95, 92, 54, 53), (99, 101, 26, 27, 8), (5, 87, 73, 2), (100, 95, 53, 56), (4, 82, 64, 0), (32, 110, 109, 14, 33), (9, 8, 27, 31), (81, 84, 7, 49, 39), (52, 49, 43, 44), (58, 59, 60, 62), (59, 58, 51, 45), (53, 55, 57, 56), (54, 61, 55, 53), (49, 52, 50, 39), (40, 41, 48, 47), (45, 51, 46, 42), (42, 46, 44, 43), (39, 50, 41, 40), (47, 48, 61, 54), (68, 74, 42, 43), (2, 73, 67, 1), (67, 71, 72, 68, 69, 70), (81, 85, 86, 82, 83, 84), (99, 102, 101), (102, 103, 101), (103, 100, 101), (108, 111, 110), (111, 112, 110), (112, 109, 110), (81, 63, 65, 85), (85, 65, 66, 86), (86, 66, 64, 82), (74, 68, 72, 76), (76, 72, 71, 75), (75, 71, 67, 73), (88, 74, 76, 90), (90, 76, 75, 89), (89, 75, 73, 87), (63, 77, 79, 65), (65, 79, 80, 66), (66, 80, 78, 64), (96, 91, 93, 98), (98, 93, 94, 97), (97, 94, 92, 95), (99, 96, 98, 102), (102, 98, 97, 103), (103, 97, 95, 100), (91, 78, 80, 93), (93, 80, 79, 94), (94, 79, 77, 92), (104, 109, 112, 106), (106, 112, 111, 107), (107, 111, 108, 105), (87, 104, 106, 89), (89, 106, 107, 90), (90, 107, 105, 88), (63, 81, 39, 40), (169, 136, 142, 186), (23, 19, 113, 117), (113, 116, 159, 145), (21, 20, 114, 115), (24, 21, 115, 118), (116, 123, 125, 124, 122, 121, 180, 177, 172, 159), (173, 140, 137, 158), (19, 22, 116, 113), (158, 137, 133, 144), (128, 118, 168, 185, 190, 127, 126, 129, 131, 130), (25, 23, 117, 119), (38, 129, 126, 34), (20, 25, 119, 114), (120, 138, 135, 149, 150), (22, 28, 123, 116), (28, 29, 125, 123), (29, 30, 124, 125), (30, 31, 122, 124), (186, 142, 143, 189), (189, 143, 62, 32, 191), (33, 34, 126, 127), (114, 119, 120, 150, 151, 148), (119, 117, 163, 164, 165, 120), (35, 24, 118, 128), (131, 129, 38, 37), (130, 131, 37, 36), (128, 130, 36, 35), (155, 134, 136, 169), (26, 57, 141, 181, 182), (176, 139, 140, 173), (180, 121, 27, 26, 182), (118, 115, 154, 168), (181, 141, 139, 176), (117, 113, 145, 163), (32, 33, 127, 190, 191), (122, 31, 27, 121), (162, 132, 138, 120, 165), (52, 44, 135, 138), (58, 62, 143, 142), (142, 136, 51, 58), (139, 141, 57, 55), (140, 139, 55, 61), (138, 132, 50, 52), (133, 137, 48, 41), (136, 134, 46, 51), (134, 135, 44, 46), (132, 133, 41, 50), (137, 140, 61, 48), (149, 135, 134, 155), (115, 114, 148, 154), (148, 151, 150, 149, 153, 152), (162, 165, 164, 163, 167, 166), (180, 182, 183), (183, 182, 184), (184, 182, 181), (189, 191, 192), (192, 191, 193), (193, 191, 190), (162, 166, 146, 144), (166, 167, 147, 146), (167, 163, 145, 147), (155, 157, 153, 149), (157, 156, 152, 153), (156, 154, 148, 152), (169, 171, 157, 155), (171, 170, 156, 157), (170, 168, 154, 156), (144, 146, 160, 158), (146, 147, 161, 160), (147, 145, 159, 161), (177, 179, 174, 172), (179, 178, 175, 174), (178, 176, 173, 175), (180, 183, 179, 177), (183, 184, 178, 179), (184, 181, 176, 178), (172, 174, 161, 159), (174, 175, 160, 161), (175, 173, 158, 160), (185, 187, 193, 190), (187, 188, 192, 193), (188, 186, 189, 192), (168, 170, 187, 185), (170, 171, 188, 187), (171, 169, 186, 188), (144, 133, 132, 162), (196, 204, 205, 200, 198), (198, 200, 194, 197), (199, 198, 197, 195), (206, 207, 196, 198, 199), (197, 194, 201, 203), (195, 197, 203, 202), (210, 212, 214, 216, 215), (212, 211, 208, 214), (213, 209, 211, 212), (217, 213, 212, 210, 218), (211, 203, 201, 208), (209, 202, 203, 211), (221, 223, 225, 230, 229), (223, 222, 219, 225), (224, 220, 222, 223), (231, 224, 223, 221, 232), (222, 228, 226, 219), (220, 227, 228, 222), (235, 240, 241, 239, 237), (237, 239, 233, 236), (238, 237, 236, 234), (242, 243, 235, 237, 238), (236, 233, 226, 228), (234, 236, 228, 227), (199, 195, 220, 224), (194, 200, 225, 219), (201, 194, 219, 226), (195, 202, 227, 220), (205, 204, 229, 230), (207, 206, 231, 232), (204, 196, 221, 229), (200, 205, 230, 225), (196, 207, 232, 221), (206, 199, 224, 231), (209, 213, 238, 234), (214, 208, 233, 239), (208, 201, 226, 233), (202, 209, 234, 227), (215, 216, 241, 240), (217, 218, 243, 242), (210, 215, 240, 235), (216, 214, 239, 241), (218, 210, 235, 243), (213, 217, 242, 238)])
_uv = me_cube_002.uv_layers.new(name='UVMap')
_uv.uv.foreach_set('vector', [0.625, 0.5257, 0.625, 0.5214, 0.625, 0.5214, 0.625, 0.5257, 0.25, 0.6881, 0.375, 0.6881, 0.375, 0.7045, 0.25, 0.7045, 0.375, 0.7045, 0.6075, 0.7045, 0.6016, 0.7319, 0.375, 0.7319, 0.25, 0.5526, 0.375, 0.5526, 0.375, 0.6122, 0.25, 0.6122, 0.25, 0.5257, 0.375, 0.5257, 0.375, 0.5526, 0.25, 0.5526, 0.375, 0.7319, 0.6016, 0.7319, 0.6104, 0.7351, 0.5765, 0.7449, 0.541, 0.7491, 0.5134, 0.75, 0.4753, 0.75, 0.4252, 0.7485, 0.3885, 0.7449, 0.375, 0.7402, 0.625, 0.7366, 0.625, 0.7315, 0.625, 0.7319, 0.625, 0.7366, 0.25, 0.7045, 0.375, 0.7045, 0.375, 0.7319, 0.25, 0.7319, 0.625, 0.7308, 0.625, 0.7051, 0.625, 0.7045, 0.625, 0.7319, 0.375, 0.525, 0.384, 0.5123, 0.4295, 0.5031, 0.507, 0.5, 0.5695, 0.5, 0.5973, 0.5029, 0.5988, 0.5035, 0.6159, 0.5213, 0.6111, 0.5257, 0.375, 0.5257, 0.25, 0.6502, 0.375, 0.6502, 0.375, 0.6881, 0.25, 0.6881, 0.507, 0.375, 0.5695, 0.375, 0.5695, 0.5, 0.507, 0.5, 0.25, 0.6122, 0.375, 0.6122, 0.375, 0.6502, 0.25, 0.6502, 0.625, 0.6502, 0.625, 0.6199, 0.625, 0.6122, 0.625, 0.6122, 0.625, 0.6502, 0.25, 0.7319, 0.375, 0.7319, 0.375, 0.7402, 0.25, 0.7402, 0.25, 0.7402, 0.375, 0.7402, 0.375, 0.7464, 0.25, 0.7464, 0.25, 0.7464, 0.375, 0.7464, 0.375, 0.75, 0.25, 0.75, 0.4121, 0.875, 0.4121, 0.75, 0.4753, 0.75, 0.4753, 0.875, 0.625, 0.5214, 0.6176, 0.5107, 0.6176, 0.5107, 0.625, 0.5214, 0.625, 0.5, 0.625, 0.4892, 0.625, 0.375, 0.625, 0.375, 0.625, 0.5, 0.5904, 0.375, 0.5904, 0.5, 0.5695, 0.5, 0.5695, 0.375, 0.375, 0.6122, 0.6131, 0.6122, 0.6366, 0.6126, 0.625, 0.6199, 0.625, 0.6502, 0.375, 0.6502, 0.375, 0.6502, 0.625, 0.6502, 0.625, 0.6804, 0.6367, 0.688, 0.6093, 0.6881, 0.375, 0.6881, 0.25, 0.525, 0.375, 0.525, 0.375, 0.5257, 0.25, 0.5257, 0.4241, 0.5, 0.4241, 0.375, 0.507, 0.375, 0.507, 0.5, 0.375, 0.5093, 0.25, 0.5093, 0.25, 0.5, 0.375, 0.5, 0.375, 0.525, 0.25, 0.525, 0.25, 0.5093, 0.375, 0.5093, 0.625, 0.5526, 0.625, 0.5257, 0.625, 0.5257, 0.625, 0.5526, 0.5547, 0.875, 0.5547, 0.7626, 0.5547, 0.75, 0.5547, 0.75, 0.5547, 0.875, 0.6101, 0.7433, 0.625, 0.7366, 0.625, 0.7366, 0.6101, 0.7433, 0.5339, 0.75, 0.5547, 0.7626, 0.5547, 0.875, 0.5134, 0.875, 0.5134, 0.75, 0.375, 0.5257, 0.6111, 0.5257, 0.6115, 0.5526, 0.375, 0.5526, 0.5692, 0.7482, 0.6101, 0.7433, 0.6101, 0.7433, 0.5692, 0.7482, 0.375, 0.6881, 0.6093, 0.6881, 0.6075, 0.7045, 0.375, 0.7045, 0.625, 0.375, 0.625, 0.4892, 0.593, 0.5, 0.5904, 0.5, 0.5904, 0.375, 0.4753, 0.75, 0.5134, 0.75, 0.5134, 0.875, 0.4753, 0.875, 0.625, 0.6881, 0.625, 0.6804, 0.625, 0.6502, 0.625, 0.6502, 0.625, 0.6881, 0.0, 0.0, 0.0, 0.0, 0.0, 0.0, 0.0, 0.0, 0.75, 0.5214, 0.625, 0.5214, 0.625, 0.5134, 0.75, 0.5134, 0.625, 0.5214, 0.75, 0.5214, 0.75, 0.5257, 0.625, 0.5257, 0.625, 0.75, 0.625, 0.875, 0.5547, 0.875, 0.5547, 0.75, 0.625, 0.7366, 0.75, 0.7366, 0.75, 0.7416, 0.625, 0.7416, 0.0, 0.0, 0.0, 0.0, 0.0, 0.0, 0.0, 0.0, 0.625, 0.7045, 0.75, 0.7045, 0.75, 0.7319, 0.625, 0.7319, 0.625, 0.5257, 0.75, 0.5257, 0.75, 0.5526, 0.625, 0.5526, 0.625, 0.5526, 0.75, 0.5526, 0.75, 0.6122, 0.625, 0.6122, 0.625, 0.6881, 0.75, 0.6881, 0.75, 0.7045, 0.625, 0.7045, 0.625, 0.7319, 0.75, 0.7319, 0.75, 0.7366, 0.625, 0.7366, 0.625, 0.6122, 0.625, 0.5526, 0.625, 0.5526, 0.625, 0.6122, 0.375, 0.5526, 0.6115, 0.5526, 0.6131, 0.6122, 0.375, 0.6122, 0.625, 0.612, 0.625, 0.6122, 0.625, 0.6122, 0.625, 0.6122, 0.625, 0.6199, 0.625, 0.6124, 0.625, 0.6881, 0.625, 0.6881, 0.625, 0.6881, 0.625, 0.6881, 0.625, 0.6879, 0.625, 0.6804, 0.5339, 0.75, 0.5412, 0.75, 0.5547, 0.7626, 0.5412, 0.75, 0.5404, 0.75, 0.5547, 0.7626, 0.5404, 0.75, 0.5317, 0.75, 0.5547, 0.7626, 0.6118, 0.5023, 0.6143, 0.5, 0.625, 0.4892, 0.6143, 0.5, 0.6073, 0.5, 0.625, 0.4892, 0.6073, 0.5, 0.593, 0.5, 0.625, 0.4892, 0.625, 0.6881, 0.625, 0.7049, 0.625, 0.7045, 0.625, 0.6881, 0.625, 0.6881, 0.625, 0.7045, 0.6141, 0.7047, 0.6157, 0.6881, 0.6157, 0.6881, 0.6141, 0.7047, 0.6075, 0.7045, 0.6093, 0.6881, 0.625, 0.5526, 0.625, 0.6122, 0.625, 0.6122, 0.625, 0.5525, 0.625, 0.5525, 0.625, 0.6122, 0.6175, 0.6123, 0.6166, 0.5527, 0.6166, 0.5527, 0.6175, 0.6123, 0.6131, 0.6122, 0.6115, 0.5526, 0.625, 0.5257, 0.625, 0.5526, 0.625, 0.5525, 0.625, 0.5257, 0.625, 0.5257, 0.625, 0.5525, 0.6166, 0.5527, 0.6163, 0.5258, 0.6163, 0.5258, 0.6166, 0.5527, 0.6115, 0.5526, 0.6111, 0.5257, 0.625, 0.7051, 0.625, 0.7308, 0.625, 0.7312, 0.625, 0.7045, 0.625, 0.7045, 0.625, 0.7312, 0.6095, 0.732, 0.6141, 0.7047, 0.6141, 0.7047, 0.6095, 0.732, 0.6016, 0.7319, 0.6075, 0.7045, 0.5765, 0.7449, 0.6104, 0.7351, 0.6153, 0.7358, 0.5886, 0.7443, 0.5886, 0.7443, 0.6153, 0.7358, 0.6251, 0.7364, 0.6095, 0.7434, 0.6095, 0.7434, 0.6251, 0.7364, 0.625, 0.7366, 0.6101, 0.7433, 0.541, 0.7491, 0.5765, 0.7449, 0.5886, 0.7443, 0.5516, 0.7487, 0.5516, 0.7487, 0.5886, 0.7443, 0.6095, 0.7434, 0.5685, 0.7483, 0.5685, 0.7483, 0.6095, 0.7434, 0.6101, 0.7433, 0.5692, 0.7482, 0.6104, 0.7351, 0.6016, 0.7319, 0.6095, 0.732, 0.6153, 0.7358, 0.6153, 0.7358, 0.6095, 0.732, 0.625, 0.7312, 0.6251, 0.7364, 0.6251, 0.7364, 0.625, 0.7312, 0.625, 0.7315, 0.625, 0.7366, 0.6159, 0.5213, 0.5988, 0.5035, 0.6068, 0.5069, 0.6198, 0.521, 0.6198, 0.521, 0.6068, 0.5069, 0.6172, 0.5101, 0.6251, 0.5217, 0.6251, 0.5217, 0.6172, 0.5101, 0.6176, 0.5107, 0.625, 0.5214, 0.6111, 0.5257, 0.6159, 0.5213, 0.6198, 0.521, 0.6163, 0.5258, 0.6163, 0.5258, 0.6198, 0.521, 0.6251, 0.5217, 0.625, 0.5257, 0.625, 0.5257, 0.6251, 0.5217, 0.625, 0.5214, 0.625, 0.5257, 0.625, 0.7049, 0.625, 0.6881, 0.625, 0.6881, 0.625, 0.7045, 0.625, 0.5257, 0.625, 0.5257, 0.625, 0.5214, 0.625, 0.5214, 0.25, 0.6881, 0.25, 0.7045, 0.375, 0.7045, 0.375, 0.6881, 0.375, 0.7045, 0.375, 0.7319, 0.6016, 0.7319, 0.6075, 0.7045, 0.25, 0.5526, 0.25, 0.6122, 0.375, 0.6122, 0.375, 0.5526, 0.25, 0.5257, 0.25, 0.5526, 0.375, 0.5526, 0.375, 0.5257, 0.375, 0.7319, 0.375, 0.7402, 0.3885, 0.7449, 0.4252, 0.7485, 0.4753, 0.75, 0.5134, 0.75, 0.541, 0.7491, 0.5765, 0.7449, 0.6104, 0.7351, 0.6016, 0.7319, 0.625, 0.7366, 0.625, 0.7366, 0.625, 0.7319, 0.625, 0.7315, 0.25, 0.7045, 0.25, 0.7319, 0.375, 0.7319, 0.375, 0.7045, 0.625, 0.7308, 0.625, 0.7319, 0.625, 0.7045, 0.625, 0.7051, 0.375, 0.525, 0.375, 0.5257, 0.6111, 0.5257, 0.6159, 0.5213, 0.5988, 0.5035, 0.5973, 0.5029, 0.5695, 0.5, 0.507, 0.5, 0.4295, 0.5031, 0.384, 0.5123, 0.25, 0.6502, 0.25, 0.6881, 0.375, 0.6881, 0.375, 0.6502, 0.507, 0.375, 0.507, 0.5, 0.5695, 0.5, 0.5695, 0.375, 0.25, 0.6122, 0.25, 0.6502, 0.375, 0.6502, 0.375, 0.6122, 0.625, 0.6502, 0.625, 0.6502, 0.625, 0.6122, 0.625, 0.6122, 0.625, 0.6199, 0.25, 0.7319, 0.25, 0.7402, 0.375, 0.7402, 0.375, 0.7319, 0.25, 0.7402, 0.25, 0.7464, 0.375, 0.7464, 0.375, 0.7402, 0.25, 0.7464, 0.25, 0.75, 0.375, 0.75, 0.375, 0.7464, 0.4121, 0.875, 0.4753, 0.875, 0.4753, 0.75, 0.4121, 0.75, 0.625, 0.5214, 0.625, 0.5214, 0.6176, 0.5107, 0.6176, 0.5107, 0.625, 0.5, 0.625, 0.5, 0.625, 0.375, 0.625, 0.375, 0.625, 0.4892, 0.5904, 0.375, 0.5695, 0.375, 0.5695, 0.5, 0.5904, 0.5, 0.375, 0.6122, 0.375, 0.6502, 0.625, 0.6502, 0.625, 0.6199, 0.6366, 0.6126, 0.6131, 0.6122, 0.375, 0.6502, 0.375, 0.6881, 0.6093, 0.6881, 0.6367, 0.688, 0.625, 0.6804, 0.625, 0.6502, 0.25, 0.525, 0.25, 0.5257, 0.375, 0.5257, 0.375, 0.525, 0.4241, 0.5, 0.507, 0.5, 0.507, 0.375, 0.4241, 0.375, 0.375, 0.5093, 0.375, 0.5, 0.25, 0.5, 0.25, 0.5093, 0.375, 0.525, 0.375, 0.5093, 0.25, 0.5093, 0.25, 0.525, 0.625, 0.5526, 0.625, 0.5526, 0.625, 0.5257, 0.625, 0.5257, 0.5547, 0.875, 0.5547, 0.875, 0.5547, 0.75, 0.5547, 0.75, 0.5547, 0.7626, 0.6101, 0.7433, 0.6101, 0.7433, 0.625, 0.7366, 0.625, 0.7366, 0.5339, 0.75, 0.5134, 0.75, 0.5134, 0.875, 0.5547, 0.875, 0.5547, 0.7626, 0.375, 0.5257, 0.375, 0.5526, 0.6115, 0.5526, 0.6111, 0.5257, 0.5692, 0.7482, 0.5692, 0.7482, 0.6101, 0.7433, 0.6101, 0.7433, 0.375, 0.6881, 0.375, 0.7045, 0.6075, 0.7045, 0.6093, 0.6881, 0.625, 0.375, 0.5904, 0.375, 0.5904, 0.5, 0.593, 0.5, 0.625, 0.4892, 0.4753, 0.75, 0.4753, 0.875, 0.5134, 0.875, 0.5134, 0.75, 0.625, 0.6881, 0.625, 0.6881, 0.625, 0.6502, 0.625, 0.6502, 0.625, 0.6804, 0.0, 0.0, 0.0, 0.0, 0.0, 0.0, 0.0, 0.0, 0.75, 0.5214, 0.75, 0.5134, 0.625, 0.5134, 0.625, 0.5214, 0.625, 0.5214, 0.625, 0.5257, 0.75, 0.5257, 0.75, 0.5214, 0.625, 0.75, 0.5547, 0.75, 0.5547, 0.875, 0.625, 0.875, 0.625, 0.7366, 0.625, 0.7416, 0.75, 0.7416, 0.75, 0.7366, 0.0, 0.0, 0.0, 0.0, 0.0, 0.0, 0.0, 0.0, 0.625, 0.7045, 0.625, 0.7319, 0.75, 0.7319, 0.75, 0.7045, 0.625, 0.5257, 0.625, 0.5526, 0.75, 0.5526, 0.75, 0.5257, 0.625, 0.5526, 0.625, 0.6122, 0.75, 0.6122, 0.75, 0.5526, 0.625, 0.6881, 0.625, 0.7045, 0.75, 0.7045, 0.75, 0.6881, 0.625, 0.7319, 0.625, 0.7366, 0.75, 0.7366, 0.75, 0.7319, 0.625, 0.6122, 0.625, 0.6122, 0.625, 0.5526, 0.625, 0.5526, 0.375, 0.5526, 0.375, 0.6122, 0.6131, 0.6122, 0.6115, 0.5526, 0.625, 0.612, 0.625, 0.6124, 0.625, 0.6199, 0.625, 0.6122, 0.625, 0.6122, 0.625, 0.6122, 0.625, 0.6881, 0.625, 0.6804, 0.625, 0.6879, 0.625, 0.6881, 0.625, 0.6881, 0.625, 0.6881, 0.5339, 0.75, 0.5547, 0.7626, 0.5412, 0.75, 0.5412, 0.75, 0.5547, 0.7626, 0.5404, 0.75, 0.5404, 0.75, 0.5547, 0.7626, 0.5317, 0.75, 0.6118, 0.5023, 0.625, 0.4892, 0.6143, 0.5, 0.6143, 0.5, 0.625, 0.4892, 0.6073, 0.5, 0.6073, 0.5, 0.625, 0.4892, 0.593, 0.5, 0.625, 0.6881, 0.625, 0.6881, 0.625, 0.7045, 0.625, 0.7049, 0.625, 0.6881, 0.6157, 0.6881, 0.6141, 0.7047, 0.625, 0.7045, 0.6157, 0.6881, 0.6093, 0.6881, 0.6075, 0.7045, 0.6141, 0.7047, 0.625, 0.5526, 0.625, 0.5525, 0.625, 0.6122, 0.625, 0.6122, 0.625, 0.5525, 0.6166, 0.5527, 0.6175, 0.6123, 0.625, 0.6122, 0.6166, 0.5527, 0.6115, 0.5526, 0.6131, 0.6122, 0.6175, 0.6123, 0.625, 0.5257, 0.625, 0.5257, 0.625, 0.5525, 0.625, 0.5526, 0.625, 0.5257, 0.6163, 0.5258, 0.6166, 0.5527, 0.625, 0.5525, 0.6163, 0.5258, 0.6111, 0.5257, 0.6115, 0.5526, 0.6166, 0.5527, 0.625, 0.7051, 0.625, 0.7045, 0.625, 0.7312, 0.625, 0.7308, 0.625, 0.7045, 0.6141, 0.7047, 0.6095, 0.732, 0.625, 0.7312, 0.6141, 0.7047, 0.6075, 0.7045, 0.6016, 0.7319, 0.6095, 0.732, 0.5765, 0.7449, 0.5886, 0.7443, 0.6153, 0.7358, 0.6104, 0.7351, 0.5886, 0.7443, 0.6095, 0.7434, 0.6251, 0.7364, 0.6153, 0.7358, 0.6095, 0.7434, 0.6101, 0.7433, 0.625, 0.7366, 0.6251, 0.7364, 0.541, 0.7491, 0.5516, 0.7487, 0.5886, 0.7443, 0.5765, 0.7449, 0.5516, 0.7487, 0.5685, 0.7483, 0.6095, 0.7434, 0.5886, 0.7443, 0.5685, 0.7483, 0.5692, 0.7482, 0.6101, 0.7433, 0.6095, 0.7434, 0.6104, 0.7351, 0.6153, 0.7358, 0.6095, 0.732, 0.6016, 0.7319, 0.6153, 0.7358, 0.6251, 0.7364, 0.625, 0.7312, 0.6095, 0.732, 0.6251, 0.7364, 0.625, 0.7366, 0.625, 0.7315, 0.625, 0.7312, 0.6159, 0.5213, 0.6198, 0.521, 0.6068, 0.5069, 0.5988, 0.5035, 0.6198, 0.521, 0.6251, 0.5217, 0.6172, 0.5101, 0.6068, 0.5069, 0.6251, 0.5217, 0.625, 0.5214, 0.6176, 0.5107, 0.6172, 0.5101, 0.6111, 0.5257, 0.6163, 0.5258, 0.6198, 0.521, 0.6159, 0.5213, 0.6163, 0.5258, 0.625, 0.5257, 0.6251, 0.5217, 0.6198, 0.521, 0.625, 0.5257, 0.625, 0.5257, 0.625, 0.5214, 0.6251, 0.5217, 0.625, 0.7049, 0.625, 0.7045, 0.625, 0.6881, 0.625, 0.6881, 0.625, 0.6502, 0.625, 0.6199, 0.625, 0.6122, 0.625, 0.6122, 0.625, 0.6502, 0.625, 0.6502, 0.625, 0.6122, 0.625, 0.6122, 0.625, 0.6502, 0.625, 0.6881, 0.625, 0.6502, 0.625, 0.6502, 0.625, 0.6881, 0.625, 0.6881, 0.625, 0.6804, 0.625, 0.6502, 0.625, 0.6502, 0.625, 0.6881, 0.625, 0.6502, 0.625, 0.6122, 0.625, 0.6122, 0.625, 0.6502, 0.625, 0.6881, 0.625, 0.6502, 0.625, 0.6502, 0.625, 0.6881, 0.625, 0.6502, 0.625, 0.6502, 0.625, 0.6122, 0.625, 0.6122, 0.625, 0.6199, 0.625, 0.6502, 0.625, 0.6502, 0.625, 0.6122, 0.625, 0.6122, 0.625, 0.6881, 0.625, 0.6881, 0.625, 0.6502, 0.625, 0.6502, 0.625, 0.6881, 0.625, 0.6881, 0.625, 0.6502, 0.625, 0.6502, 0.625, 0.6804, 0.625, 0.6502, 0.625, 0.6502, 0.625, 0.6122, 0.625, 0.6122, 0.625, 0.6881, 0.625, 0.6881, 0.625, 0.6502, 0.625, 0.6502, 0.625, 0.6502, 0.625, 0.6502, 0.625, 0.6122, 0.625, 0.6122, 0.625, 0.6199, 0.625, 0.6502, 0.625, 0.6502, 0.625, 0.6122, 0.625, 0.6122, 0.625, 0.6881, 0.625, 0.6881, 0.625, 0.6502, 0.625, 0.6502, 0.625, 0.6881, 0.625, 0.6881, 0.625, 0.6502, 0.625, 0.6502, 0.625, 0.6804, 0.625, 0.6502, 0.625, 0.6502, 0.625, 0.6122, 0.625, 0.6122, 0.625, 0.6881, 0.625, 0.6881, 0.625, 0.6502, 0.625, 0.6502, 0.625, 0.6502, 0.625, 0.6199, 0.625, 0.6122, 0.625, 0.6122, 0.625, 0.6502, 0.625, 0.6502, 0.625, 0.6122, 0.625, 0.6122, 0.625, 0.6502, 0.625, 0.6881, 0.625, 0.6502, 0.625, 0.6502, 0.625, 0.6881, 0.625, 0.6881, 0.625, 0.6804, 0.625, 0.6502, 0.625, 0.6502, 0.625, 0.6881, 0.625, 0.6502, 0.625, 0.6122, 0.625, 0.6122, 0.625, 0.6502, 0.625, 0.6881, 0.625, 0.6502, 0.625, 0.6502, 0.625, 0.6881, 0.625, 0.6881, 0.625, 0.6881, 0.625, 0.6881, 0.625, 0.6881, 0.625, 0.6122, 0.625, 0.6122, 0.625, 0.6122, 0.625, 0.6122, 0.625, 0.6122, 0.625, 0.6122, 0.625, 0.6122, 0.625, 0.6122, 0.625, 0.6881, 0.625, 0.6881, 0.625, 0.6881, 0.625, 0.6881, 0.625, 0.6122, 0.625, 0.6199, 0.625, 0.6199, 0.625, 0.6122, 0.625, 0.6804, 0.625, 0.6881, 0.625, 0.6881, 0.625, 0.6804, 0.625, 0.6199, 0.625, 0.6502, 0.625, 0.6502, 0.625, 0.6199, 0.625, 0.6122, 0.625, 0.6122, 0.625, 0.6122, 0.625, 0.6122, 0.625, 0.6502, 0.625, 0.6804, 0.625, 0.6804, 0.625, 0.6502, 0.625, 0.6881, 0.625, 0.6881, 0.625, 0.6881, 0.625, 0.6881, 0.625, 0.6881, 0.625, 0.6881, 0.625, 0.6881, 0.625, 0.6881, 0.625, 0.6122, 0.625, 0.6122, 0.625, 0.6122, 0.625, 0.6122, 0.625, 0.6122, 0.625, 0.6122, 0.625, 0.6122, 0.625, 0.6122, 0.625, 0.6881, 0.625, 0.6881, 0.625, 0.6881, 0.625, 0.6881, 0.625, 0.6199, 0.625, 0.6122, 0.625, 0.6122, 0.625, 0.6199, 0.625, 0.6881, 0.625, 0.6804, 0.625, 0.6804, 0.625, 0.6881, 0.625, 0.6502, 0.625, 0.6199, 0.625, 0.6199, 0.625, 0.6502, 0.625, 0.6122, 0.625, 0.6122, 0.625, 0.6122, 0.625, 0.6122, 0.625, 0.6804, 0.625, 0.6502, 0.625, 0.6502, 0.625, 0.6804, 0.625, 0.6881, 0.625, 0.6881, 0.625, 0.6881, 0.625, 0.6881])
me_cube_002.use_remesh_fix_poles = True
me_cube_002.use_remesh_preserve_attributes = False
me_cube_002.update()

# ---- objects
ob_empty = bpy.data.objects.new('Empty', None)
ob_cube = bpy.data.objects.new('Cube', me_cube_001)
ob_cube_001 = bpy.data.objects.new('Cube.001', me_cube_002)

# ---- transforms, parenting, visibility, modifiers, constraints
ob_empty.location = (0.0, 0.0, 0.0)
ob_empty.rotation_euler = (1.571, -0.0, 1.571)
ob_empty.empty_display_type = 'IMAGE'
ob_empty.empty_display_size = 5.0
ob_cube.location = (2.641e-16, -0.1422, 1.19)
ob_cube.scale = (0.6911, 1.97, 0.2709)
ob_cube_001.location = (-2.304, -0.1422, 1.19)
ob_cube_001.scale = (-0.6911, 1.97, 0.2709)

# ---- collection membership
col_collection.objects.link(ob_empty)
col_collection.objects.link(ob_cube)
col_collection.objects.link(ob_cube_001)

# ---- scene / render settings (as saved in the file)
scene.frame_start = 1; scene.frame_end = 250; scene.frame_set(1)
scene.render.engine = 'BLENDER_EEVEE_NEXT'
scene.cycles.sampling_pattern = 'TABULATED_SOBOL'
scene.cycles.use_light_tree = False
scene.view_settings.view_transform = 'Filmic'
bpy.context.view_layer.update()

# ---- added for rendering (the .blend has no active camera and no usable light): camera, sun
cam_auto = bpy.data.cameras.new('AutoCamera')
cam_auto.lens = 50.0
cam_auto.sensor_width = 36.0
cam_auto.clip_end = 1000.0
ob_auto_camera = bpy.data.objects.new('AutoCamera', cam_auto)
scene.collection.objects.link(ob_auto_camera)
ob_auto_camera.location = (3.92895, -6.07983, 5.67807)
ob_auto_camera.rotation_euler = (1.09748, -7.21219e-08, 0.694738)
scene.camera = ob_auto_camera
light_auto_sun = bpy.data.lights.new('AutoSun', 'SUN')
light_auto_sun.energy = 3.0
light_auto_sun.angle = 0.0523599
ob_auto_sun = bpy.data.objects.new('AutoSun', light_auto_sun)
scene.collection.objects.link(ob_auto_sun)
ob_auto_sun.rotation_euler = (0.872665, 0.174533, 0.523599)
bpy.context.view_layer.update()
